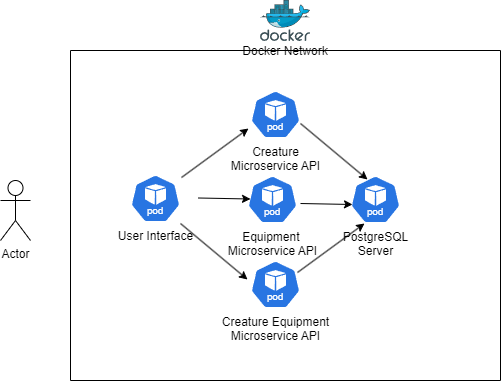

The diagram above was exported from draw.io. Its source (the exported page's mxGraphModel, read from the mxfile embedded in the PNG):
<mxGraphModel dx="1434" dy="746" grid="1" gridSize="10" guides="1" tooltips="1" connect="1" arrows="1" fold="1" page="1" pageScale="1" pageWidth="850" pageHeight="1100" math="0" shadow="0">
  <root>
    <mxCell id="0" />
    <mxCell id="1" parent="0" />
    <mxCell id="iVJSgZ408l3QPzTTGfji-1" value="Actor" style="shape=umlActor;verticalLabelPosition=bottom;verticalAlign=top;html=1;outlineConnect=0;" parent="1" vertex="1">
      <mxGeometry x="160" y="390" width="30" height="60" as="geometry" />
    </mxCell>
    <mxCell id="iVJSgZ408l3QPzTTGfji-2" value="Docker Network" style="swimlane;startSize=0;fontStyle=0" parent="1" vertex="1">
      <mxGeometry x="230" y="260" width="430" height="330" as="geometry" />
    </mxCell>
    <mxCell id="iVJSgZ408l3QPzTTGfji-5" value="User Interface" style="aspect=fixed;sketch=0;html=1;dashed=0;whitespace=wrap;verticalLabelPosition=bottom;verticalAlign=top;fillColor=#2875E2;strokeColor=#ffffff;points=[[0.005,0.63,0],[0.1,0.2,0],[0.9,0.2,0],[0.5,0,0],[0.995,0.63,0],[0.72,0.99,0],[0.5,1,0],[0.28,0.99,0]];shape=mxgraph.kubernetes.icon2;kubernetesLabel=1;prIcon=pod" parent="iVJSgZ408l3QPzTTGfji-2" vertex="1">
      <mxGeometry x="60" y="124" width="50" height="48" as="geometry" />
    </mxCell>
    <mxCell id="iVJSgZ408l3QPzTTGfji-7" value="Equipment&amp;nbsp;&lt;div&gt;Microservice API&lt;/div&gt;" style="aspect=fixed;sketch=0;html=1;dashed=0;whitespace=wrap;verticalLabelPosition=bottom;verticalAlign=top;fillColor=#2875E2;strokeColor=#ffffff;points=[[0.005,0.63,0],[0.1,0.2,0],[0.9,0.2,0],[0.5,0,0],[0.995,0.63,0],[0.72,0.99,0],[0.5,1,0],[0.28,0.99,0]];shape=mxgraph.kubernetes.icon2;kubernetesLabel=1;prIcon=pod" parent="iVJSgZ408l3QPzTTGfji-2" vertex="1">
      <mxGeometry x="177" y="125" width="50" height="48" as="geometry" />
    </mxCell>
    <mxCell id="iVJSgZ408l3QPzTTGfji-8" value="PostgreSQL&lt;div&gt;Server&lt;/div&gt;" style="aspect=fixed;sketch=0;html=1;dashed=0;whitespace=wrap;verticalLabelPosition=bottom;verticalAlign=top;fillColor=#2875E2;strokeColor=#ffffff;points=[[0.005,0.63,0],[0.1,0.2,0],[0.9,0.2,0],[0.5,0,0],[0.995,0.63,0],[0.72,0.99,0],[0.5,1,0],[0.28,0.99,0]];shape=mxgraph.kubernetes.icon2;kubernetesLabel=1;prIcon=pod" parent="iVJSgZ408l3QPzTTGfji-2" vertex="1">
      <mxGeometry x="280" y="125" width="50" height="48" as="geometry" />
    </mxCell>
    <mxCell id="iVJSgZ408l3QPzTTGfji-9" value="Creature&lt;div&gt;Microservice API&lt;/div&gt;" style="aspect=fixed;sketch=0;html=1;dashed=0;whitespace=wrap;verticalLabelPosition=bottom;verticalAlign=top;fillColor=#2875E2;strokeColor=#ffffff;points=[[0.005,0.63,0],[0.1,0.2,0],[0.9,0.2,0],[0.5,0,0],[0.995,0.63,0],[0.72,0.99,0],[0.5,1,0],[0.28,0.99,0]];shape=mxgraph.kubernetes.icon2;kubernetesLabel=1;prIcon=pod" parent="iVJSgZ408l3QPzTTGfji-2" vertex="1">
      <mxGeometry x="180" y="40" width="50" height="48" as="geometry" />
    </mxCell>
    <mxCell id="iVJSgZ408l3QPzTTGfji-12" value="Creature Equipment&lt;div&gt;Microservice API&lt;/div&gt;" style="aspect=fixed;sketch=0;html=1;dashed=0;whitespace=wrap;verticalLabelPosition=bottom;verticalAlign=top;fillColor=#2875E2;strokeColor=#ffffff;points=[[0.005,0.63,0],[0.1,0.2,0],[0.9,0.2,0],[0.5,0,0],[0.995,0.63,0],[0.72,0.99,0],[0.5,1,0],[0.28,0.99,0]];shape=mxgraph.kubernetes.icon2;kubernetesLabel=1;prIcon=pod" parent="iVJSgZ408l3QPzTTGfji-2" vertex="1">
      <mxGeometry x="180" y="210" width="50" height="48" as="geometry" />
    </mxCell>
    <mxCell id="iVJSgZ408l3QPzTTGfji-14" value="" style="endArrow=classic;html=1;rounded=0;entryX=-0.02;entryY=0.396;entryDx=0;entryDy=0;entryPerimeter=0;" parent="iVJSgZ408l3QPzTTGfji-2" edge="1">
      <mxGeometry width="50" height="50" relative="1" as="geometry">
        <mxPoint x="128" y="147.5" as="sourcePoint" />
        <mxPoint x="180" y="148.5" as="targetPoint" />
        <Array as="points">
          <mxPoint x="128" y="147.5" />
        </Array>
      </mxGeometry>
    </mxCell>
    <mxCell id="iVJSgZ408l3QPzTTGfji-17" value="" style="endArrow=classic;html=1;rounded=0;entryX=-0.04;entryY=0.792;entryDx=0;entryDy=0;entryPerimeter=0;exitX=0.76;exitY=0.042;exitDx=0;exitDy=0;exitPerimeter=0;" parent="iVJSgZ408l3QPzTTGfji-2" target="iVJSgZ408l3QPzTTGfji-9" edge="1">
      <mxGeometry width="50" height="50" relative="1" as="geometry">
        <mxPoint x="111" y="127.01600000000008" as="sourcePoint" />
        <mxPoint x="172" y="84.39999999999998" as="targetPoint" />
      </mxGeometry>
    </mxCell>
    <mxCell id="iVJSgZ408l3QPzTTGfji-19" value="" style="endArrow=classic;html=1;rounded=0;entryX=-0.04;entryY=0.792;entryDx=0;entryDy=0;entryPerimeter=0;exitX=0.76;exitY=0.042;exitDx=0;exitDy=0;exitPerimeter=0;" parent="iVJSgZ408l3QPzTTGfji-2" edge="1">
      <mxGeometry width="50" height="50" relative="1" as="geometry">
        <mxPoint x="227" y="222" as="sourcePoint" />
        <mxPoint x="294" y="173" as="targetPoint" />
      </mxGeometry>
    </mxCell>
    <mxCell id="iVJSgZ408l3QPzTTGfji-16" value="" style="endArrow=classic;html=1;rounded=0;entryX=-0.02;entryY=0.396;entryDx=0;entryDy=0;entryPerimeter=0;" parent="iVJSgZ408l3QPzTTGfji-2" edge="1">
      <mxGeometry width="50" height="50" relative="1" as="geometry">
        <mxPoint x="230" y="153" as="sourcePoint" />
        <mxPoint x="282" y="154" as="targetPoint" />
        <Array as="points">
          <mxPoint x="230" y="153" />
        </Array>
      </mxGeometry>
    </mxCell>
    <mxCell id="iVJSgZ408l3QPzTTGfji-18" value="" style="endArrow=classic;html=1;rounded=0;entryX=-0.06;entryY=0.396;entryDx=0;entryDy=0;entryPerimeter=0;exitX=0.76;exitY=0.042;exitDx=0;exitDy=0;exitPerimeter=0;" parent="iVJSgZ408l3QPzTTGfji-2" target="iVJSgZ408l3QPzTTGfji-12" edge="1">
      <mxGeometry width="50" height="50" relative="1" as="geometry">
        <mxPoint x="110" y="173" as="sourcePoint" />
        <mxPoint x="177" y="124" as="targetPoint" />
      </mxGeometry>
    </mxCell>
    <mxCell id="iVJSgZ408l3QPzTTGfji-20" value="" style="endArrow=classic;html=1;rounded=0;entryX=-0.06;entryY=0.396;entryDx=0;entryDy=0;entryPerimeter=0;exitX=0.76;exitY=0.042;exitDx=0;exitDy=0;exitPerimeter=0;" parent="iVJSgZ408l3QPzTTGfji-2" edge="1">
      <mxGeometry width="50" height="50" relative="1" as="geometry">
        <mxPoint x="230" y="73" as="sourcePoint" />
        <mxPoint x="297" y="129" as="targetPoint" />
      </mxGeometry>
    </mxCell>
    <mxCell id="iVJSgZ408l3QPzTTGfji-3" value="" style="image;sketch=0;aspect=fixed;html=1;points=[];align=center;fontSize=12;image=img/lib/mscae/Docker.svg;" parent="1" vertex="1">
      <mxGeometry x="420" y="210" width="50" height="41" as="geometry" />
    </mxCell>
  </root>
</mxGraphModel>